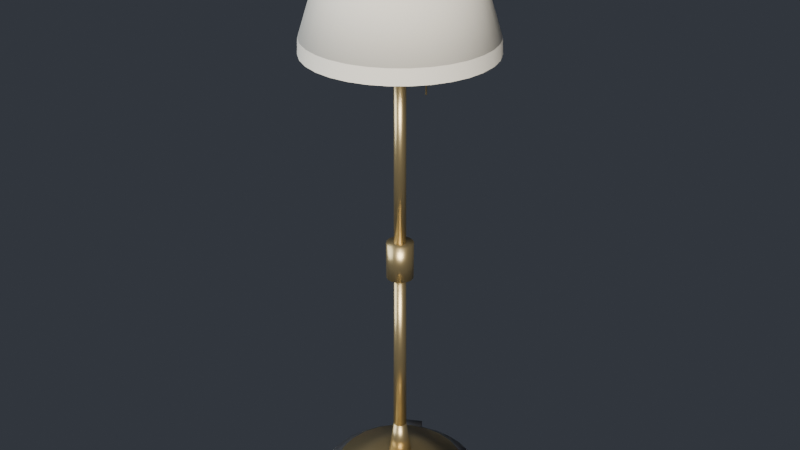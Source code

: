 # Source: SM_Light_FloorLamp_01.blend  (saved by Blender 5.2.45; exported with 4.5.12 LTS)
import bpy
from mathutils import Matrix  # noqa: F401  (used for matrix-valued properties, if any)

bpy.ops.wm.read_factory_settings(use_empty=True)
scene = bpy.context.scene
scene.name = 'Scene'

# ---- materials (node trees are filled in below, after node groups)
mat_m_aged_brass = bpy.data.materials.new('M_Aged_Brass')
mat_m_vintage_fabric = bpy.data.materials.new('M_Vintage_Fabric')
mat_m_weathered_iron = bpy.data.materials.new('M_Weathered_Iron')

# ---- material node trees
mat_m_aged_brass.use_nodes = True; mat_m_aged_brass.node_tree.nodes.clear()
_N = mat_m_aged_brass.node_tree.nodes; _L = mat_m_aged_brass.node_tree.links
n0 = _N.new('ShaderNodeBsdfPrincipled'); n0.name = 'Principled BSDF'; n0.location = (0, 0)
n0.inputs[0].default_value = (0.68, 0.53, 0.27, 1.0)
n0.inputs[1].default_value = 0.88
n0.inputs[2].default_value = 0.34
n0.inputs[10].default_value = 0.005
n1 = _N.new('ShaderNodeOutputMaterial'); n1.name = 'Material Output'; n1.location = (0, 0)
_L.new(n0.outputs[0], n1.inputs[0])
n1.is_active_output = True
mat_m_vintage_fabric.use_nodes = True; mat_m_vintage_fabric.node_tree.nodes.clear()
_N = mat_m_vintage_fabric.node_tree.nodes; _L = mat_m_vintage_fabric.node_tree.links
n0 = _N.new('ShaderNodeBsdfPrincipled'); n0.name = 'Principled BSDF'; n0.location = (0, 0)
n0.inputs[0].default_value = (0.84, 0.8, 0.7, 1.0)
n0.inputs[2].default_value = 0.82
n0.inputs[10].default_value = 0.005
n1 = _N.new('ShaderNodeOutputMaterial'); n1.name = 'Material Output'; n1.location = (0, 0)
_L.new(n0.outputs[0], n1.inputs[0])
n1.is_active_output = True
mat_m_weathered_iron.use_nodes = True; mat_m_weathered_iron.node_tree.nodes.clear()
_N = mat_m_weathered_iron.node_tree.nodes; _L = mat_m_weathered_iron.node_tree.links
n0 = _N.new('ShaderNodeBsdfPrincipled'); n0.name = 'Principled BSDF'; n0.location = (0, 0)
n0.inputs[0].default_value = (0.16, 0.16, 0.17, 1.0)
n0.inputs[1].default_value = 0.8
n0.inputs[2].default_value = 0.52
n0.inputs[10].default_value = 0.005
n1 = _N.new('ShaderNodeOutputMaterial'); n1.name = 'Material Output'; n1.location = (0, 0)
_L.new(n0.outputs[0], n1.inputs[0])
n1.is_active_output = True

# ---- world
world_studioworld = bpy.data.worlds.new('StudioWorld'); scene.world = world_studioworld
world_studioworld.use_nodes = True; world_studioworld.node_tree.nodes.clear()
_N = world_studioworld.node_tree.nodes; _L = world_studioworld.node_tree.links
n0 = _N.new('ShaderNodeBackground'); n0.name = 'Background'; n0.location = (-200, 100)
n0.inputs[0].default_value = (0.07, 0.08, 0.1, 1.0)
n0.inputs[1].default_value = 0.55
n1 = _N.new('ShaderNodeOutputWorld'); n1.name = 'World Output'; n1.location = (200, 100)
_L.new(n0.outputs[0], n1.inputs[0])
n1.is_active_output = True

# ---- lights
light_studiokey = bpy.data.lights.new('StudioKey', 'AREA')
light_studiokey.color = (1.0, 0.96, 0.9)
light_studiokey.energy = 220.0
light_studiokey.size = 2.0
light_studiofill = bpy.data.lights.new('StudioFill', 'AREA')
light_studiofill.color = (0.85, 0.92, 1.0)
light_studiofill.energy = 90.0
light_studiofill.size = 2.8
light_studiorim = bpy.data.lights.new('StudioRim', 'AREA')
light_studiorim.color = (1.0, 0.98, 0.95)
light_studiorim.energy = 160.0
light_studiorim.size = 1.8

# ---- meshes
me_sm_light_floorlamp_01 = bpy.data.meshes.new('SM_Light_FloorLamp_01')
me_sm_light_floorlamp_01.from_pydata([(0.18, -0.03, 0.024), (0.18, -0.03, 0.0), (0.0, 0.225, 0.0), (0.0, 0.18, 0.035), (0.0439, 0.2207, 0.0), (0.03512, 0.1765, 0.035), (0.0861, 0.2079, 0.0), (0.06888, 0.1663, 0.035), (0.125, 0.1871, 0.0), (0.1, 0.1497, 0.035), (0.1591, 0.1591, 0.0), (0.1273, 0.1273, 0.035), (0.1871, 0.125, 0.0), (0.1497, 0.1, 0.035), (0.2079, 0.0861, 0.0), (0.1663, 0.06888, 0.035), (0.2207, 0.0439, 0.0), (0.1765, 0.03512, 0.035), (0.225, 0.0, 0.0), (0.18, 0.0, 0.035), (0.2207, -0.0439, 0.0), (0.1765, -0.03512, 0.035), (0.2079, -0.0861, 0.0), (0.1663, -0.06888, 0.035), (0.1871, -0.125, 0.0), (0.1497, -0.1, 0.035), (0.1591, -0.1591, 0.0), (0.1273, -0.1273, 0.035), (0.125, -0.1871, 0.0), (0.1, -0.1497, 0.035), (0.0861, -0.2079, 0.0), (0.06888, -0.1663, 0.035), (0.0439, -0.2207, 0.0), (0.03512, -0.1765, 0.035), (0.0, -0.225, 0.0), (0.0, -0.18, 0.035), (-0.0439, -0.2207, 0.0), (-0.03512, -0.1765, 0.035), (-0.0861, -0.2079, 0.0), (-0.06888, -0.1663, 0.035), (-0.125, -0.1871, 0.0), (-0.1, -0.1497, 0.035), (-0.1591, -0.1591, 0.0), (-0.1273, -0.1273, 0.035), (-0.1871, -0.125, 0.0), (-0.1497, -0.1, 0.035), (-0.2079, -0.0861, 0.0), (-0.1663, -0.06888, 0.035), (-0.2207, -0.0439, 0.0), (-0.1765, -0.03512, 0.035), (-0.225, 0.0, 0.0), (-0.18, 0.0, 0.035), (-0.2207, 0.0439, 0.0), (-0.1765, 0.03512, 0.035), (-0.2079, 0.0861, 0.0), (-0.1663, 0.06888, 0.035), (-0.1871, 0.125, 0.0), (-0.1497, 0.1, 0.035), (-0.1591, 0.1591, 0.0), (-0.1273, 0.1273, 0.035), (-0.125, 0.1871, 0.0), (-0.1, 0.1497, 0.035), (-0.0861, 0.2079, 0.0), (-0.06888, 0.1663, 0.035), (-0.0439, 0.2207, 0.0), (-0.03512, 0.1765, 0.035), (0.0, 0.18, 0.035), (0.0, 0.065, 0.08), (0.04659, 0.1739, 0.035), (0.01682, 0.06279, 0.08), (0.09, 0.1559, 0.035), (0.0325, 0.05629, 0.08), (0.1273, 0.1273, 0.035), (0.04596, 0.04596, 0.08), (0.1559, 0.09, 0.035), (0.05629, 0.0325, 0.08), (0.1739, 0.04659, 0.035), (0.06279, 0.01682, 0.08), (0.18, 0.0, 0.035), (0.065, 0.0, 0.08), (0.1739, -0.04659, 0.035), (0.06279, -0.01682, 0.08), (0.1559, -0.09, 0.035), (0.05629, -0.0325, 0.08), (0.1273, -0.1273, 0.035), (0.04596, -0.04596, 0.08), (0.09, -0.1559, 0.035), (0.0325, -0.05629, 0.08), (0.04659, -0.1739, 0.035), (0.01682, -0.06279, 0.08), (0.0, -0.18, 0.035), (0.0, -0.065, 0.08), (-0.04659, -0.1739, 0.035), (-0.01682, -0.06279, 0.08), (-0.09, -0.1559, 0.035), (-0.0325, -0.05629, 0.08), (-0.1273, -0.1273, 0.035), (-0.04596, -0.04596, 0.08), (-0.1559, -0.09, 0.035), (-0.05629, -0.0325, 0.08), (-0.1739, -0.04659, 0.035), (-0.06279, -0.01682, 0.08), (-0.18, 0.0, 0.035), (-0.065, 0.0, 0.08), (-0.1739, 0.04659, 0.035), (-0.06279, 0.01682, 0.08), (-0.1559, 0.09, 0.035), (-0.05629, 0.0325, 0.08), (-0.1273, 0.1273, 0.035), (-0.04596, 0.04596, 0.08), (-0.09, 0.1559, 0.035), (-0.0325, 0.05629, 0.08), (-0.04659, 0.1739, 0.035), (-0.01682, 0.06279, 0.08), (0.18, 0.03, 0.0), (0.18, 0.03, 0.024), (0.22, -0.03, 0.0), (0.22, -0.03, 0.024), (0.22, 0.03, 0.0), (0.22, 0.03, 0.024), (-0.06402, 0.1709, 0.0), (-0.06402, 0.1709, 0.024), (-0.116, 0.1409, 0.0), (-0.116, 0.1409, 0.024), (-0.08402, 0.2055, 0.0), (-0.08402, 0.2055, 0.024), (-0.136, 0.1755, 0.0), (-0.136, 0.1755, 0.024), (-0.116, -0.1409, 0.0), (-0.116, -0.1409, 0.024), (-0.06402, -0.1709, 0.0), (-0.06402, -0.1709, 0.024), (-0.136, -0.1755, 0.0), (-0.136, -0.1755, 0.024), (-0.08402, -0.2055, 0.0), (-0.08402, -0.2055, 0.024), (0.0, 0.24, 1.3), (0.0, 0.242, 1.26), (0.0, 0.032, 0.08), (0.0, 0.018, 0.18), (0.01225, 0.02956, 0.08), (0.006888, 0.01663, 0.18), (0.02263, 0.02263, 0.08), (0.01273, 0.01273, 0.18), (0.02956, 0.01225, 0.08), (0.01663, 0.006888, 0.18), (0.032, 0.0, 0.08), (0.018, 0.0, 0.18), (0.02956, -0.01225, 0.08), (0.01663, -0.006888, 0.18), (0.02263, -0.02263, 0.08), (0.01273, -0.01273, 0.18), (0.01225, -0.02956, 0.08), (0.006888, -0.01663, 0.18), (0.0, -0.032, 0.08), (0.0, -0.018, 0.18), (-0.01225, -0.02956, 0.08), (-0.006888, -0.01663, 0.18), (-0.02263, -0.02263, 0.08), (-0.01273, -0.01273, 0.18), (-0.02956, -0.01225, 0.08), (-0.01663, -0.006888, 0.18), (-0.032, 0.0, 0.08), (-0.018, 0.0, 0.18), (-0.02956, 0.01225, 0.08), (-0.01663, 0.006888, 0.18), (-0.02263, 0.02263, 0.08), (-0.01273, 0.01273, 0.18), (-0.01225, 0.02956, 0.08), (-0.006888, 0.01663, 0.18), (0.0, 0.018, 0.18), (0.0, 0.016, 0.65), (0.006888, 0.01663, 0.18), (0.006123, 0.01478, 0.65), (0.01273, 0.01273, 0.18), (0.01131, 0.01131, 0.65), (0.01663, 0.006888, 0.18), (0.01478, 0.006123, 0.65), (0.018, 0.0, 0.18), (0.016, 0.0, 0.65), (0.01663, -0.006888, 0.18), (0.01478, -0.006123, 0.65), (0.01273, -0.01273, 0.18), (0.01131, -0.01131, 0.65), (0.006888, -0.01663, 0.18), (0.006123, -0.01478, 0.65), (0.0, -0.018, 0.18), (0.0, -0.016, 0.65), (-0.006888, -0.01663, 0.18), (-0.006123, -0.01478, 0.65), (-0.01273, -0.01273, 0.18), (-0.01131, -0.01131, 0.65), (-0.01663, -0.006888, 0.18), (-0.01478, -0.006123, 0.65), (-0.018, 0.0, 0.18), (-0.016, 0.0, 0.65), (-0.01663, 0.006888, 0.18), (-0.01478, 0.006123, 0.65), (-0.01273, 0.01273, 0.18), (-0.01131, 0.01131, 0.65), (-0.006888, 0.01663, 0.18), (-0.006123, 0.01478, 0.65), (0.0, 0.036, 0.65), (0.0, 0.036, 0.75), (0.01378, 0.03326, 0.65), (0.01378, 0.03326, 0.75), (0.02546, 0.02546, 0.65), (0.02546, 0.02546, 0.75), (0.03326, 0.01378, 0.65), (0.03326, 0.01378, 0.75), (0.036, 0.0, 0.65), (0.036, 0.0, 0.75), (0.03326, -0.01378, 0.65), (0.03326, -0.01378, 0.75), (0.02546, -0.02546, 0.65), (0.02546, -0.02546, 0.75), (0.01378, -0.03326, 0.65), (0.01378, -0.03326, 0.75), (0.0, -0.036, 0.65), (0.0, -0.036, 0.75), (-0.01378, -0.03326, 0.65), (-0.01378, -0.03326, 0.75), (-0.02546, -0.02546, 0.65), (-0.02546, -0.02546, 0.75), (-0.03326, -0.01378, 0.65), (-0.03326, -0.01378, 0.75), (-0.036, 0.0, 0.65), (-0.036, 0.0, 0.75), (-0.03326, 0.01378, 0.65), (-0.03326, 0.01378, 0.75), (-0.02546, 0.02546, 0.65), (-0.02546, 0.02546, 0.75), (-0.01378, 0.03326, 0.65), (-0.01378, 0.03326, 0.75), (0.0, 0.016, 0.75), (0.0, 0.015, 1.25), (0.006123, 0.01478, 0.75), (0.00574, 0.01386, 1.25), (0.01131, 0.01131, 0.75), (0.01061, 0.01061, 1.25), (0.01478, 0.006123, 0.75), (0.01386, 0.00574, 1.25), (0.016, 0.0, 0.75), (0.015, 0.0, 1.25), (0.01478, -0.006123, 0.75), (0.01386, -0.00574, 1.25), (0.01131, -0.01131, 0.75), (0.01061, -0.01061, 1.25), (0.006123, -0.01478, 0.75), (0.00574, -0.01386, 1.25), (0.0, -0.016, 0.75), (0.0, -0.015, 1.25), (-0.006123, -0.01478, 0.75), (-0.00574, -0.01386, 1.25), (-0.01131, -0.01131, 0.75), (-0.01061, -0.01061, 1.25), (-0.01478, -0.006123, 0.75), (-0.01386, -0.00574, 1.25), (-0.016, 0.0, 0.75), (-0.015, 0.0, 1.25), (-0.01478, 0.006123, 0.75), (-0.01386, 0.00574, 1.25), (-0.01131, 0.01131, 0.75), (-0.01061, 0.01061, 1.25), (-0.006123, 0.01478, 0.75), (-0.00574, 0.01386, 1.25), (0.0, 0.024, 1.25), (0.0, 0.028, 1.35), (0.009184, 0.02217, 1.25), (0.01072, 0.02587, 1.35), (0.01697, 0.01697, 1.25), (0.0198, 0.0198, 1.35), (0.02217, 0.009184, 1.25), (0.02587, 0.01072, 1.35), (0.024, 0.0, 1.25), (0.028, 0.0, 1.35), (0.02217, -0.009184, 1.25), (0.02587, -0.01072, 1.35), (0.01697, -0.01697, 1.25), (0.0198, -0.0198, 1.35), (0.009184, -0.02217, 1.25), (0.01072, -0.02587, 1.35), (0.0, -0.024, 1.25), (0.0, -0.028, 1.35), (-0.009184, -0.02217, 1.25), (-0.01072, -0.02587, 1.35), (-0.01697, -0.01697, 1.25), (-0.0198, -0.0198, 1.35), (-0.02217, -0.009184, 1.25), (-0.02587, -0.01072, 1.35), (-0.024, 0.0, 1.25), (-0.028, 0.0, 1.35), (-0.02217, 0.009184, 1.25), (-0.02587, 0.01072, 1.35), (-0.01697, 0.01697, 1.25), (-0.0198, 0.0198, 1.35), (-0.009184, 0.02217, 1.25), (-0.01072, 0.02587, 1.35), (-0.03066, 0.014, 1.34), (-0.05934, 0.014, 1.38), (-0.02392, 0.01133, 1.344), (-0.0526, 0.01133, 1.385), (-0.01975, 0.004326, 1.347), (-0.04843, 0.004326, 1.388), (-0.01975, -0.004326, 1.347), (-0.04843, -0.004326, 1.388), (-0.02392, -0.01133, 1.344), (-0.0526, -0.01133, 1.385), (-0.03066, -0.014, 1.34), (-0.05934, -0.014, 1.38), (-0.0374, -0.01133, 1.335), (-0.06608, -0.01133, 1.376), (-0.04157, -0.004326, 1.332), (-0.07025, -0.004326, 1.373), (-0.04157, 0.004326, 1.332), (-0.07025, 0.004326, 1.373), (-0.0374, 0.01133, 1.335), (-0.06608, 0.01133, 1.376), (-0.08, 0.002, 1.17), (-0.08, 0.002, 1.35), (-0.07827, 0.001, 1.17), (-0.07827, 0.001, 1.35), (-0.07827, -0.001, 1.17), (-0.07827, -0.001, 1.35), (-0.08, -0.002, 1.17), (-0.08, -0.002, 1.35), (-0.08173, -0.001, 1.17), (-0.08173, -0.001, 1.35), (-0.08173, 0.001, 1.17), (-0.08173, 0.001, 1.35), (0.03066, 0.014, 1.34), (0.05934, 0.014, 1.38), (0.0374, 0.01133, 1.335), (0.06608, 0.01133, 1.376), (0.04157, 0.004326, 1.332), (0.07025, 0.004326, 1.373), (0.04157, -0.004326, 1.332), (0.07025, -0.004326, 1.373), (0.0374, -0.01133, 1.335), (0.06608, -0.01133, 1.376), (0.03066, -0.014, 1.34), (0.05934, -0.014, 1.38), (0.02392, -0.01133, 1.344), (0.0526, -0.01133, 1.385), (0.01975, -0.004326, 1.347), (0.04843, -0.004326, 1.388), (0.01975, 0.004326, 1.347), (0.04843, 0.004326, 1.388), (0.02392, 0.01133, 1.344), (0.0526, 0.01133, 1.385), (0.08, 0.002, 1.17), (0.08, 0.002, 1.35), (0.08173, 0.001, 1.17), (0.08173, 0.001, 1.35), (0.08173, -0.001, 1.17), (0.08173, -0.001, 1.35), (0.08, -0.002, 1.17), (0.08, -0.002, 1.35), (0.07827, -0.001, 1.17), (0.07827, -0.001, 1.35), (0.07827, 0.001, 1.17), (0.07827, 0.001, 1.35), (0.0, 0.24, 1.3), (0.0, 0.16, 1.55), (0.04682, 0.2354, 1.3), (0.03121, 0.1569, 1.55), (0.09184, 0.2217, 1.3), (0.06123, 0.1478, 1.55), (0.1333, 0.1996, 1.3), (0.08889, 0.133, 1.55), (0.1697, 0.1697, 1.3), (0.1131, 0.1131, 1.55), (0.1996, 0.1333, 1.3), (0.133, 0.08889, 1.55), (0.2217, 0.09184, 1.3), (0.1478, 0.06123, 1.55), (0.2354, 0.04682, 1.3), (0.1569, 0.03121, 1.55), (0.24, 0.0, 1.3), (0.16, 0.0, 1.55), (0.2354, -0.04682, 1.3), (0.1569, -0.03121, 1.55), (0.2217, -0.09184, 1.3), (0.1478, -0.06123, 1.55), (0.1996, -0.1333, 1.3), (0.133, -0.08889, 1.55), (0.1697, -0.1697, 1.3), (0.1131, -0.1131, 1.55), (0.1333, -0.1996, 1.3), (0.08889, -0.133, 1.55), (0.09184, -0.2217, 1.3), (0.06123, -0.1478, 1.55), (0.04682, -0.2354, 1.3), (0.03121, -0.1569, 1.55), (0.0, -0.24, 1.3), (0.0, -0.16, 1.55), (-0.04682, -0.2354, 1.3), (-0.03121, -0.1569, 1.55), (-0.09184, -0.2217, 1.3), (-0.06123, -0.1478, 1.55), (-0.1333, -0.1996, 1.3), (-0.08889, -0.133, 1.55), (-0.1697, -0.1697, 1.3), (-0.1131, -0.1131, 1.55), (-0.1996, -0.1333, 1.3), (-0.133, -0.08889, 1.55), (-0.2217, -0.09184, 1.3), (-0.1478, -0.06123, 1.55), (-0.2354, -0.04682, 1.3), (-0.1569, -0.03121, 1.55), (-0.24, 0.0, 1.3), (-0.16, 0.0, 1.55), (-0.2354, 0.04682, 1.3), (-0.1569, 0.03121, 1.55), (-0.2217, 0.09184, 1.3), (-0.1478, 0.06123, 1.55), (-0.1996, 0.1333, 1.3), (-0.133, 0.08889, 1.55), (-0.1697, 0.1697, 1.3), (-0.1131, 0.1131, 1.55), (-0.1333, 0.1996, 1.3), (-0.08889, 0.133, 1.55), (-0.09184, 0.2217, 1.3), (-0.06123, 0.1478, 1.55), (-0.04682, 0.2354, 1.3), (-0.03121, 0.1569, 1.55), (0.04721, 0.2374, 1.26), (0.04682, 0.2354, 1.3), (0.09261, 0.2236, 1.26), (0.09184, 0.2217, 1.3), (0.1344, 0.2012, 1.26), (0.1333, 0.1996, 1.3), (0.1711, 0.1711, 1.26), (0.1697, 0.1697, 1.3), (0.2012, 0.1344, 1.26), (0.1996, 0.1333, 1.3), (0.2236, 0.09261, 1.26), (0.2217, 0.09184, 1.3), (0.2374, 0.04721, 1.26), (0.2354, 0.04682, 1.3), (0.242, 0.0, 1.26), (0.24, 0.0, 1.3), (0.2374, -0.04721, 1.26), (0.2354, -0.04682, 1.3), (0.2236, -0.09261, 1.26), (0.2217, -0.09184, 1.3), (0.2012, -0.1344, 1.26), (0.1996, -0.1333, 1.3), (0.1711, -0.1711, 1.26), (0.1697, -0.1697, 1.3), (0.1344, -0.2012, 1.26), (0.1333, -0.1996, 1.3), (0.09261, -0.2236, 1.26), (0.09184, -0.2217, 1.3), (0.04721, -0.2374, 1.26), (0.04682, -0.2354, 1.3), (0.0, -0.242, 1.26), (0.0, -0.24, 1.3), (-0.04721, -0.2374, 1.26), (-0.04682, -0.2354, 1.3), (-0.09261, -0.2236, 1.26), (-0.09184, -0.2217, 1.3), (-0.1344, -0.2012, 1.26), (-0.1333, -0.1996, 1.3), (-0.1711, -0.1711, 1.26), (-0.1697, -0.1697, 1.3), (-0.2012, -0.1344, 1.26), (-0.1996, -0.1333, 1.3), (-0.2236, -0.09261, 1.26), (-0.2217, -0.09184, 1.3), (-0.2374, -0.04721, 1.26), (-0.2354, -0.04682, 1.3), (-0.242, 0.0, 1.26), (-0.24, 0.0, 1.3), (-0.2374, 0.04721, 1.26), (-0.2354, 0.04682, 1.3), (-0.2236, 0.09261, 1.26), (-0.2217, 0.09184, 1.3), (-0.2012, 0.1344, 1.26), (-0.1996, 0.1333, 1.3), (-0.1711, 0.1711, 1.26), (-0.1697, 0.1697, 1.3), (-0.1344, 0.2012, 1.26), (-0.1333, 0.1996, 1.3), (-0.09261, 0.2236, 1.26), (-0.09184, 0.2217, 1.3), (-0.04721, 0.2374, 1.26), (-0.04682, 0.2354, 1.3), (0.0, 0.02, 1.55), (0.0, 0.003, 1.6), (0.008678, 0.01802, 1.55), (0.001302, 0.002703, 1.6), (0.01564, 0.01247, 1.55), (0.002345, 0.00187, 1.6), (0.0195, 0.00445, 1.55), (0.002925, 0.0006676, 1.6), (0.0195, -0.00445, 1.55), (0.002925, -0.0006676, 1.6), (0.01564, -0.01247, 1.55), (0.002345, -0.00187, 1.6), (0.008678, -0.01802, 1.55), (0.001302, -0.002703, 1.6), (0.0, -0.02, 1.55), (0.0, -0.003, 1.6), (-0.008678, -0.01802, 1.55), (-0.001302, -0.002703, 1.6), (-0.01564, -0.01247, 1.55), (-0.002345, -0.00187, 1.6), (-0.0195, -0.00445, 1.55), (-0.002925, -0.0006676, 1.6), (-0.0195, 0.00445, 1.55), (-0.002925, 0.0006676, 1.6), (-0.01564, 0.01247, 1.55), (-0.002345, 0.00187, 1.6), (-0.008678, 0.01802, 1.55), (-0.001302, 0.002703, 1.6)], [], [(214, 215, 217, 216), (128, 129, 131, 130), (2, 3, 5, 4), (106, 107, 109, 108), (84, 85, 87, 86), (4, 5, 7, 6), (104, 105, 107, 106), (174, 175, 177, 176), (6, 7, 9, 8), (142, 143, 145, 144), (130, 131, 135, 134), (8, 9, 11, 10), (116, 117, 0, 1), (82, 83, 85, 84), (10, 11, 13, 12), (102, 103, 105, 104), (184, 185, 187, 186), (12, 13, 15, 14), (176, 177, 179, 178), (134, 135, 133, 132), (14, 15, 17, 16), (114, 118, 116, 1), (80, 81, 83, 82), (16, 17, 19, 18), (100, 101, 103, 102), (150, 151, 153, 152), (18, 19, 21, 20), (186, 187, 189, 188), (132, 133, 129, 128), (20, 21, 23, 22), (119, 115, 0, 117), (78, 79, 81, 80), (22, 23, 25, 24), (98, 99, 101, 100), (366, 367, 369, 368), (24, 25, 27, 26), (144, 145, 147, 146), (130, 134, 132, 128), (26, 27, 29, 28), (120, 121, 123, 122), (76, 77, 79, 78), (28, 29, 31, 30), (96, 97, 99, 98), (304, 305, 307, 306), (30, 31, 33, 32), (208, 209, 211, 210), (135, 131, 129, 133), (32, 33, 35, 34), (122, 123, 127, 126), (74, 75, 77, 76), (34, 35, 37, 36), (94, 95, 97, 96), (152, 153, 155, 154), (36, 37, 39, 38), (268, 269, 271, 270), (178, 179, 181, 180), (38, 39, 41, 40), (126, 127, 125, 124), (72, 73, 75, 74), (40, 41, 43, 42), (92, 93, 95, 94), (246, 247, 249, 248), (42, 43, 45, 44), (146, 147, 149, 148), (188, 189, 191, 190), (44, 45, 47, 46), (124, 125, 121, 120), (70, 71, 73, 72), (46, 47, 49, 48), (90, 91, 93, 92), (310, 311, 313, 312), (48, 49, 51, 50), (218, 219, 221, 220), (138, 139, 141, 140), (50, 51, 53, 52), (122, 126, 124, 120), (68, 69, 71, 70), (52, 53, 55, 54), (88, 89, 91, 90), (154, 155, 157, 156), (54, 55, 57, 56), (360, 350, 352, 354, 356, 358), (140, 141, 143, 142), (56, 57, 59, 58), (127, 123, 121, 125), (66, 67, 69, 68), (58, 59, 61, 60), (86, 87, 89, 88), (172, 173, 175, 174), (60, 61, 63, 62), (5, 3, 65, 63, 61, 59, 57, 55, 53, 51, 49, 47, 45, 43, 41, 39, 37, 35, 33, 31, 29, 27, 25, 23, 21, 19, 17, 15, 13, 11, 9, 7), (204, 205, 207, 206), (62, 63, 65, 64), (118, 119, 117, 116), (148, 149, 151, 150), (64, 65, 3, 2), (2, 4, 6, 8, 10, 12, 14, 16, 18, 20, 22, 24, 26, 28, 30, 32, 34, 36, 38, 40, 42, 44, 46, 48, 50, 52, 54, 56, 58, 60, 62, 64), (114, 115, 119, 118), (306, 308, 310, 312, 314, 316, 298, 300, 302, 304), (108, 109, 111, 110), (1, 0, 115, 114), (86, 88, 90, 92, 94, 96, 98, 100, 102, 104, 106, 108, 110, 112, 66, 68, 70, 72, 74, 76, 78, 80, 82, 84), (110, 111, 113, 112), (334, 335, 337, 336), (182, 183, 185, 184), (112, 113, 67, 66), (109, 107, 105, 103, 101, 99, 97, 95, 93, 91, 89, 87, 85, 83, 81, 79, 77, 75, 73, 71, 69, 67, 113, 111), (156, 157, 159, 158), (282, 283, 285, 284), (206, 207, 209, 208), (158, 159, 161, 160), (280, 281, 283, 282), (216, 217, 219, 218), (160, 161, 163, 162), (170, 171, 173, 172), (180, 181, 183, 182), (162, 163, 165, 164), (210, 211, 213, 212), (250, 251, 253, 252), (164, 165, 167, 166), (220, 221, 223, 222), (150, 152, 154, 156, 158, 160, 162, 164, 166, 168, 138, 140, 142, 144, 146, 148), (166, 167, 169, 168), (240, 241, 243, 242), (238, 239, 241, 240), (168, 169, 139, 138), (145, 143, 141, 139, 169, 167, 165, 163, 161, 159, 157, 155, 153, 151, 149, 147), (330, 331, 333, 332), (190, 191, 193, 192), (248, 249, 251, 250), (328, 318, 320, 322, 324, 326), (192, 193, 195, 194), (212, 213, 215, 214), (202, 203, 205, 204), (194, 195, 197, 196), (272, 273, 275, 274), (242, 243, 245, 244), (196, 197, 199, 198), (177, 175, 173, 171, 201, 199, 197, 195, 193, 191, 189, 187, 185, 183, 181, 179), (252, 253, 255, 254), (198, 199, 201, 200), (236, 237, 239, 238), (200, 201, 171, 170), (188, 190, 192, 194, 196, 198, 200, 170, 172, 174, 176, 178, 180, 182, 184, 186), (300, 301, 303, 302), (222, 223, 225, 224), (270, 271, 273, 272), (362, 363, 365, 364), (224, 225, 227, 226), (244, 245, 247, 246), (234, 235, 237, 236), (226, 227, 229, 228), (358, 359, 361, 360), (284, 285, 287, 286), (228, 229, 231, 230), (209, 207, 205, 203, 233, 231, 229, 227, 225, 223, 221, 219, 217, 215, 213, 211), (274, 275, 277, 276), (230, 231, 233, 232), (278, 279, 281, 280), (314, 315, 317, 316), (232, 233, 203, 202), (210, 212, 214, 216, 218, 220, 222, 224, 226, 228, 230, 232, 202, 204, 206, 208), (302, 303, 305, 304), (254, 255, 257, 256), (315, 313, 311, 309, 307, 305, 303, 301, 299, 317), (312, 313, 315, 314), (256, 257, 259, 258), (266, 267, 269, 268), (276, 277, 279, 278), (258, 259, 261, 260), (306, 307, 309, 308), (320, 321, 323, 322), (260, 261, 263, 262), (316, 317, 299, 298), (242, 244, 246, 248, 250, 252, 254, 256, 258, 260, 262, 264, 234, 236, 238, 240), (262, 263, 265, 264), (326, 327, 329, 328), (324, 325, 327, 326), (264, 265, 235, 234), (253, 251, 249, 247, 245, 243, 241, 239, 237, 235, 265, 263, 261, 259, 257, 255), (352, 353, 355, 354), (286, 287, 289, 288), (318, 319, 321, 320), (354, 355, 357, 356), (288, 289, 291, 290), (308, 309, 311, 310), (298, 299, 301, 300), (290, 291, 293, 292), (360, 361, 351, 350), (328, 329, 319, 318), (292, 293, 295, 294), (275, 273, 271, 269, 267, 297, 295, 293, 291, 289, 287, 285, 283, 281, 279, 277), (322, 323, 325, 324), (294, 295, 297, 296), (327, 325, 323, 321, 319, 329), (332, 333, 335, 334), (296, 297, 267, 266), (280, 282, 284, 286, 288, 290, 292, 294, 296, 266, 268, 270, 272, 274, 276, 278), (336, 337, 339, 338), (484, 485, 487, 486), (486, 487, 136, 137), (338, 339, 341, 340), (357, 355, 353, 351, 361, 359), (504, 505, 507, 506), (340, 341, 343, 342), (356, 357, 359, 358), (350, 351, 353, 352), (342, 343, 345, 344), (506, 507, 509, 508), (344, 345, 347, 346), (337, 335, 333, 331, 349, 347, 345, 343, 341, 339), (478, 479, 481, 480), (346, 347, 349, 348), (364, 365, 367, 366), (480, 481, 483, 482), (348, 349, 331, 330), (334, 336, 338, 340, 342, 344, 346, 348, 330, 332), (368, 369, 371, 370), (476, 477, 479, 478), (370, 371, 373, 372), (474, 475, 477, 476), (372, 373, 375, 374), (472, 473, 475, 474), (502, 503, 505, 504), (374, 375, 377, 376), (470, 471, 473, 472), (376, 377, 379, 378), (468, 469, 471, 470), (378, 379, 381, 380), (466, 467, 469, 468), (500, 501, 503, 502), (380, 381, 383, 382), (464, 465, 467, 466), (382, 383, 385, 384), (462, 463, 465, 464), (384, 385, 387, 386), (460, 461, 463, 462), (498, 499, 501, 500), (386, 387, 389, 388), (458, 459, 461, 460), (388, 389, 391, 390), (456, 457, 459, 458), (390, 391, 393, 392), (454, 455, 457, 456), (496, 497, 499, 498), (392, 393, 395, 394), (452, 453, 455, 454), (394, 395, 397, 396), (450, 451, 453, 452), (396, 397, 399, 398), (448, 449, 451, 450), (494, 495, 497, 496), (398, 399, 401, 400), (446, 447, 449, 448), (400, 401, 403, 402), (444, 445, 447, 446), (402, 403, 405, 404), (442, 443, 445, 444), (492, 493, 495, 494), (404, 405, 407, 406), (440, 441, 443, 442), (406, 407, 409, 408), (438, 439, 441, 440), (408, 409, 411, 410), (436, 437, 439, 438), (490, 491, 493, 492), (410, 411, 413, 412), (434, 435, 437, 436), (412, 413, 415, 414), (432, 433, 435, 434), (414, 415, 417, 416), (430, 431, 433, 432), (488, 489, 491, 490), (416, 417, 419, 418), (428, 429, 431, 430), (418, 419, 421, 420), (426, 427, 429, 428), (420, 421, 423, 422), (137, 136, 427, 426), (362, 364, 366, 368, 370, 372, 374, 376, 378, 380, 382, 384, 386, 388, 390, 392, 394, 396, 398, 400, 402, 404, 406, 408, 410, 412, 414, 416, 418, 420, 422, 424), (422, 423, 425, 424), (482, 483, 485, 484), (424, 425, 363, 362), (369, 367, 365, 363, 425, 423, 421, 419, 417, 415, 413, 411, 409, 407, 405, 403, 401, 399, 397, 395, 393, 391, 389, 387, 385, 383, 381, 379, 377, 375, 373, 371), (508, 509, 511, 510), (510, 511, 513, 512), (509, 507, 505, 503, 501, 499, 497, 495, 493, 491, 489, 515, 513, 511), (512, 513, 515, 514), (514, 515, 489, 488), (506, 508, 510, 512, 514, 488, 490, 492, 494, 496, 498, 500, 502, 504)])
me_sm_light_floorlamp_01.polygons.foreach_set('use_smooth', [True] * 290)
me_sm_light_floorlamp_01.polygons.foreach_set('material_index', [0, 2, 2, 0, 0, 2, 0, 0, 2, 0, 2, 2, 2, 0, 2, 0, 0, 2, 0, 2, 2, 2, 0, 2, 0, 0, 2, 0, 2, 2, 2, 0, 2, 0, 1, 2, 0, 2, 2, 2, 0, 2, 0, 0, 2, 0, 2, 2, 2, 0, 2, 0, 0, 2, 0, 0, 2, 2, 0, 2, 0, 0, 2, 0, 0, 2, 2, 0, 2, 0, 0, 2, 0, 0, 2, 2, 0, 2, 0, 0, 2, 0, 0, 2, 2, 0, 2, 0, 0, 2, 2, 0, 2, 2, 0, 2, 2, 2, 0, 0, 2, 0, 0, 0, 0, 0, 0, 0, 0, 0, 0, 0, 0, 0, 0, 0, 0, 0, 0, 0, 0, 0, 0, 0, 0, 0, 0, 0, 0, 0, 0, 0, 0, 0, 0, 0, 0, 0, 0, 0, 0, 0, 0, 0, 0, 0, 0, 1, 0, 0, 0, 0, 0, 0, 0, 0, 0, 0, 0, 0, 0, 0, 0, 0, 0, 0, 0, 0, 0, 0, 0, 0, 0, 0, 0, 0, 0, 0, 0, 0, 0, 0, 0, 0, 0, 0, 0, 0, 0, 0, 0, 0, 0, 0, 0, 0, 0, 0, 0, 1, 1, 0, 0, 0, 0, 0, 0, 0, 0, 0, 0, 1, 0, 1, 1, 0, 0, 1, 1, 1, 1, 1, 1, 0, 1, 1, 1, 1, 1, 1, 0, 1, 1, 1, 1, 1, 1, 0, 1, 1, 1, 1, 1, 1, 0, 1, 1, 1, 1, 1, 1, 0, 1, 1, 1, 1, 1, 1, 0, 1, 1, 1, 1, 1, 1, 0, 1, 1, 1, 1, 1, 1, 0, 1, 1, 1, 1, 1, 1, 1, 1, 1, 1, 1, 0, 0, 0, 0, 0, 0])
me_sm_light_floorlamp_01.materials.append(mat_m_aged_brass)
me_sm_light_floorlamp_01.materials.append(mat_m_vintage_fabric)
me_sm_light_floorlamp_01.materials.append(mat_m_weathered_iron)
me_sm_light_floorlamp_01.update()

# ---- objects
ob_studiokey = bpy.data.objects.new('StudioKey', light_studiokey)
ob_studiofill = bpy.data.objects.new('StudioFill', light_studiofill)
ob_studiorim = bpy.data.objects.new('StudioRim', light_studiorim)
ob_sm_light_floorlamp_01 = bpy.data.objects.new('SM_Light_FloorLamp_01', me_sm_light_floorlamp_01)

# ---- transforms, parenting, visibility, modifiers, constraints
ob_studiokey.location = (2.2, -2.6, 2.4)
ob_studiokey.rotation_euler = (0.7854, 0.3491, 0.6109)
ob_studiofill.location = (-2.4, -2.2, 1.5)
ob_studiofill.rotation_euler = (0.8727, -0.4363, -0.6981)
ob_studiorim.location = (0.0, 2.5, 1.8)
ob_studiorim.rotation_euler = (-0.7854, 0.0, 3.142)
ob_sm_light_floorlamp_01.location = (0.0, 0.0, 0.0)

# ---- collection membership
scene.collection.objects.link(ob_studiokey)
scene.collection.objects.link(ob_studiofill)
scene.collection.objects.link(ob_studiorim)
scene.collection.objects.link(ob_sm_light_floorlamp_01)

# ---- scene / render settings (as saved in the file)
scene.frame_start = 1; scene.frame_end = 250; scene.frame_set(1)
scene.render.engine = 'BLENDER_EEVEE_NEXT'
scene.render.bake_bias = 0.0
scene.render.bake_samples = 0
scene.render.compositor_device = 'GPU'
scene.eevee.use_volume_custom_range = False
scene.eevee.fast_gi_thickness_near = 0.1
scene.eevee.fast_gi_thickness_far = 0.0
scene.eevee.ray_tracing_options.screen_trace_thickness = 0.1
bpy.context.view_layer.update()

# ---- added for rendering (the .blend has no active camera): camera
cam_auto = bpy.data.cameras.new('AutoCamera')
cam_auto.lens = 50.0
cam_auto.sensor_width = 36.0
cam_auto.clip_end = 1000.0
ob_auto_camera = bpy.data.objects.new('AutoCamera', cam_auto)
scene.collection.objects.link(ob_auto_camera)
ob_auto_camera.location = (1.61013, -1.93216, 2.08811)
ob_auto_camera.rotation_euler = (1.09748, -7.21219e-08, 0.694738)
scene.camera = ob_auto_camera
bpy.context.view_layer.update()
